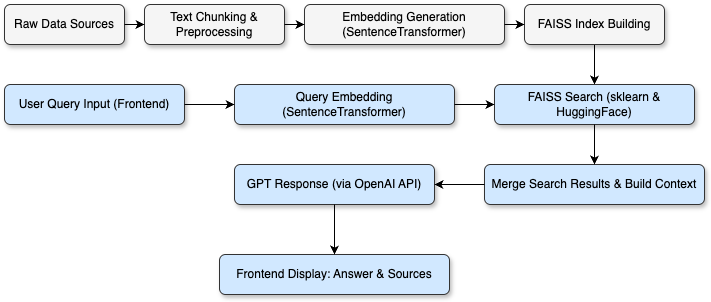

The diagram above was exported from draw.io. Its source (the exported page's mxGraphModel, read from the mxfile embedded in the PNG):
<mxGraphModel dx="1224" dy="774" grid="1" gridSize="10" guides="1" tooltips="1" connect="1" arrows="1" fold="1" page="1" pageScale="1" pageWidth="850" pageHeight="1100" math="0" shadow="0">
  <root>
    <mxCell id="0" />
    <mxCell id="1" parent="0" />
    <mxCell id="docs" value="Raw Data Sources" style="shape=rectangle;rounded=1;whiteSpace=wrap;fillColor=#F5F5F5;strokeColor=#333333;shadow=1;" parent="1" vertex="1">
      <mxGeometry x="10" y="100" width="120" height="40" as="geometry" />
    </mxCell>
    <mxCell id="split" value="Text Chunking &amp; Preprocessing" style="shape=rectangle;rounded=1;whiteSpace=wrap;fillColor=#F5F5F5;strokeColor=#333333;shadow=1;" parent="1" vertex="1">
      <mxGeometry x="150" y="100" width="140" height="40" as="geometry" />
    </mxCell>
    <mxCell id="embeddings" value="Embedding Generation (SentenceTransformer)" style="shape=rectangle;rounded=1;whiteSpace=wrap;fillColor=#F5F5F5;strokeColor=#333333;shadow=1;" parent="1" vertex="1">
      <mxGeometry x="310" y="100" width="200" height="40" as="geometry" />
    </mxCell>
    <mxCell id="ZXfWucuhmoryV8N0RYmB-1" value="" style="edgeStyle=orthogonalEdgeStyle;rounded=0;orthogonalLoop=1;jettySize=auto;html=1;" edge="1" parent="1" source="faiss" target="faiss_search">
      <mxGeometry relative="1" as="geometry" />
    </mxCell>
    <mxCell id="faiss" value="FAISS Index Building" style="shape=rectangle;rounded=1;whiteSpace=wrap;fillColor=#F5F5F5;strokeColor=#333333;gradientColor=none;shadow=1;" parent="1" vertex="1">
      <mxGeometry x="530" y="100" width="140" height="40" as="geometry" />
    </mxCell>
    <mxCell id="offline_arrow1" parent="1" source="docs" target="split" edge="1">
      <mxGeometry relative="1" as="geometry" />
    </mxCell>
    <mxCell id="offline_arrow2" parent="1" source="split" target="embeddings" edge="1">
      <mxGeometry relative="1" as="geometry" />
    </mxCell>
    <mxCell id="offline_arrow3" parent="1" source="embeddings" target="faiss" edge="1">
      <mxGeometry relative="1" as="geometry" />
    </mxCell>
    <mxCell id="query_input" value="User Query Input (Frontend)" style="shape=rectangle;rounded=1;whiteSpace=wrap;fillColor=#D1E8FF;strokeColor=#333333;shadow=1;" parent="1" vertex="1">
      <mxGeometry x="10" y="180" width="180" height="40" as="geometry" />
    </mxCell>
    <mxCell id="query_embed" value="Query Embedding (SentenceTransformer)" style="shape=rectangle;rounded=1;whiteSpace=wrap;fillColor=#D1E8FF;strokeColor=#333333;shadow=1;" parent="1" vertex="1">
      <mxGeometry x="240" y="180" width="220" height="40" as="geometry" />
    </mxCell>
    <mxCell id="faiss_search" value="FAISS Search (sklearn &amp; HuggingFace)" style="shape=rectangle;rounded=1;whiteSpace=wrap;fillColor=#D1E8FF;strokeColor=#333333;glass=0;shadow=1;" parent="1" vertex="1">
      <mxGeometry x="500" y="180" width="200" height="40" as="geometry" />
    </mxCell>
    <mxCell id="merge_context" value="Merge Search Results &amp; Build Context" style="shape=rectangle;rounded=1;whiteSpace=wrap;fillColor=#D1E8FF;strokeColor=#333333;shadow=1;" parent="1" vertex="1">
      <mxGeometry x="490" y="260" width="220" height="40" as="geometry" />
    </mxCell>
    <mxCell id="gpt" value="GPT Response (via OpenAI API)" style="shape=rectangle;rounded=1;whiteSpace=wrap;fillColor=#D1E8FF;strokeColor=#333333;shadow=1;" parent="1" vertex="1">
      <mxGeometry x="240" y="260" width="200" height="40" as="geometry" />
    </mxCell>
    <mxCell id="display" value="Frontend Display: Answer &amp; Sources" style="shape=rectangle;rounded=1;whiteSpace=wrap;fillColor=#D1E8FF;strokeColor=#333333;shadow=1;" parent="1" vertex="1">
      <mxGeometry x="225" y="350" width="230" height="40" as="geometry" />
    </mxCell>
    <mxCell id="online_arrow1" parent="1" source="query_input" target="query_embed" edge="1">
      <mxGeometry relative="1" as="geometry" />
    </mxCell>
    <mxCell id="online_arrow2" parent="1" source="query_embed" target="faiss_search" edge="1">
      <mxGeometry relative="1" as="geometry" />
    </mxCell>
    <mxCell id="online_arrow3" parent="1" source="faiss_search" target="merge_context" edge="1">
      <mxGeometry relative="1" as="geometry" />
    </mxCell>
    <mxCell id="online_arrow4" parent="1" source="merge_context" target="gpt" edge="1">
      <mxGeometry relative="1" as="geometry" />
    </mxCell>
    <mxCell id="online_arrow5" parent="1" source="gpt" target="display" edge="1">
      <mxGeometry relative="1" as="geometry" />
    </mxCell>
  </root>
</mxGraphModel>